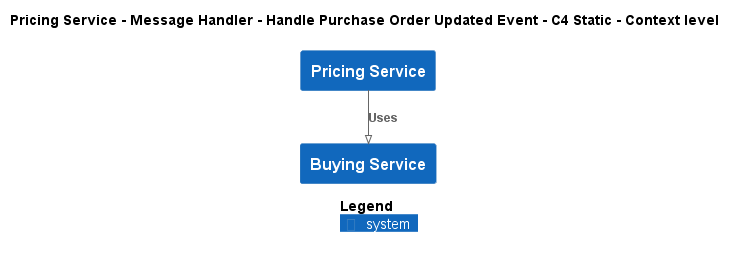

The diagram above was rendered by PlantUML. Its source (embedded in the PNG):
@startuml
!pragma layout smetana
!include ..\..\..\..\..\..\.c4s\C4_Context.puml

AddElementTag("state:new", $bgColor=green, $fontColor=#ffffff, $borderColor=green, $shadowing="False")
AddElementTag("state:changed", $bgColor=orange, $fontColor=#ffffff, $borderColor=orange, $shadowing="False")
AddElementTag("state:removed", $bgColor=red, $fontColor=#ffffff, $borderColor=red, $shadowing="False")

AddRelTag("state:new", $textColor=green, $lineColor=green)
AddRelTag("state:changed", $textColor=orange, $lineColor=orange)
AddRelTag("state:removed", $textColor=red, $lineColor=red)

SHOW_PERSON_PORTRAIT()
LAYOUT_TOP_DOWN()

skinparam linetype polyline

title Pricing Service - Message Handler - Handle Purchase Order Updated Event - C4 Static - Context level

System(ECommercePlatform.SoftwareSystems.PricingService, "Pricing Service", "")
System(ECommercePlatform.SoftwareSystems.BuyingService, "Buying Service", "")

Rel(ECommercePlatform.SoftwareSystems.PricingService, ECommercePlatform.SoftwareSystems.BuyingService, "Uses")


SHOW_LEGEND()
@enduml